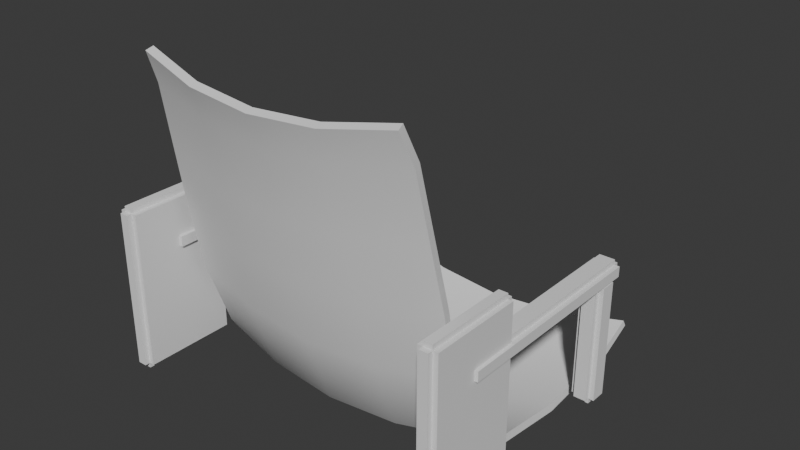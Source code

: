 # Source: stadium-seat.blend  (saved by Blender 5.3.31; exported with 4.5.12 LTS)
import bpy
from mathutils import Matrix  # noqa: F401  (used for matrix-valued properties, if any)

bpy.ops.wm.read_factory_settings(use_empty=True)
scene = bpy.context.scene
scene.name = 'Scene'

# ---- collections
col_collection = bpy.data.collections.new('Collection'); scene.collection.children.link(col_collection)

# ---- node groups
ng_smooth_by_angle = bpy.data.node_groups.new('Smooth by Angle', 'GeometryNodeTree')
_s = ng_smooth_by_angle.interface.new_socket(name='Mesh', in_out='OUTPUT', socket_type='NodeSocketGeometry')
_s = ng_smooth_by_angle.interface.new_socket(name='Mesh', in_out='INPUT', socket_type='NodeSocketGeometry')
_s = ng_smooth_by_angle.interface.new_socket(name='Angle', in_out='INPUT', socket_type='NodeSocketFloat')
_s.subtype = 'ANGLE'
_s.default_value = 0.5236
_s.min_value = 0.0
_s.max_value = 3.142
_s.description = 'Maximum face angle for smooth edges'
_s = ng_smooth_by_angle.interface.new_socket(name='Ignore Sharpness', in_out='INPUT', socket_type='NodeSocketBool')
_s.force_non_field = True
ng_smooth_by_angle.is_modifier = True
_N = ng_smooth_by_angle.nodes; _L = ng_smooth_by_angle.links
n0 = _N.new('GeometryNodeSetShadeSmooth'); n0.name = 'Set Shade Smooth'; n0.location = (120, -80)
n0.domain = 'EDGE'
n1 = _N.new('GeometryNodeSetShadeSmooth'); n1.name = 'Set Shade Smooth.001'; n1.location = (300, -80)
n2 = _N.new('NodeGroupOutput'); n2.name = 'Group Output'; n2.location = (480, -80)
n3 = _N.new('GeometryNodeInputMeshEdgeAngle'); n3.name = 'Edge Angle'; n3.location = (-440, -240)
n4 = _N.new('NodeGroupInput'); n4.name = 'Group Input'; n4.location = (-80, -80)
n5 = _N.new('GeometryNodeInputEdgeSmooth'); n5.name = 'Is Edge Smooth'; n5.location = (-260, -120)
n6 = _N.new('GeometryNodeInputShadeSmooth'); n6.name = 'Is Shade Smooth'; n6.location = (-440, -397)
n7 = _N.new('FunctionNodeCompare'); n7.name = 'Compare'; n7.location = (-260, -260)
n7.operation = 'LESS_EQUAL'
n8 = _N.new('FunctionNodeBooleanMath'); n8.name = 'Boolean Math.001'; n8.location = (-80, -260)
n9 = _N.new('NodeGroupInput'); n9.name = 'Group Input.001'; n9.location = (-440, -329)
n10 = _N.new('NodeGroupInput'); n10.name = 'Group Input.002'; n10.location = (-259, -189)
n11 = _N.new('FunctionNodeBooleanMath'); n11.name = 'Boolean Math'; n11.location = (-80, -149)
n11.operation = 'OR'
n12 = _N.new('FunctionNodeBooleanMath'); n12.name = 'Boolean Math.002'; n12.location = (-260, -380)
n12.operation = 'OR'
n13 = _N.new('NodeGroupInput'); n13.name = 'Group Input.003'; n13.location = (-440, -460)
_L.new(n3.outputs[0], n7.inputs[0])
_L.new(n1.outputs[0], n2.inputs[0])
_L.new(n9.outputs[1], n7.inputs[1])
_L.new(n7.outputs[0], n8.inputs[0])
_L.new(n4.outputs[0], n0.inputs[0])
_L.new(n0.outputs[0], n1.inputs[0])
_L.new(n8.outputs[0], n0.inputs[2])
_L.new(n10.outputs[2], n11.inputs[1])
_L.new(n5.outputs[0], n11.inputs[0])
_L.new(n11.outputs[0], n0.inputs[1])
_L.new(n13.outputs[2], n12.inputs[1])
_L.new(n6.outputs[0], n12.inputs[0])
_L.new(n12.outputs[0], n8.inputs[1])
n2.is_active_output = True

# ---- world
world_world = bpy.data.worlds.new('World'); scene.world = world_world
world_world.use_nodes = True; world_world.node_tree.nodes.clear()
_N = world_world.node_tree.nodes; _L = world_world.node_tree.links
n0 = _N.new('ShaderNodeOutputWorld'); n0.name = 'World Output'; n0.location = (200, 100)
n1 = _N.new('ShaderNodeBackground'); n1.name = 'Background'; n1.location = (-200, 100)
n1.inputs[0].default_value = (0.05088, 0.05088, 0.05088, 1.0)
_L.new(n1.outputs[0], n0.inputs[0])
n0.is_active_output = True
world_world.color = (0.05088, 0.05088, 0.05088)
world_world.sun_shadow_jitter_overblur = 0.0

# ---- meshes
me_seat_shell = bpy.data.meshes.new('Seat shell')
me_seat_shell.from_pydata([(-0.225, 0.265, 0.045), (-0.1125, 0.2463, 0.02625), (0.0, 0.24, 0.02), (0.1125, 0.2463, 0.02625), (0.225, 0.265, 0.045), (-0.225, 0.205, 0.015), (-0.1125, 0.1863, -0.00375), (0.0, 0.18, -0.01), (0.1125, 0.1863, -0.00375), (0.225, 0.205, 0.015), (-0.225, 0.065, 0.0), (-0.1125, 0.04625, -0.01875), (0.0, 0.04, -0.025), (0.1125, 0.04625, -0.01875), (0.225, 0.065, 0.0), (-0.225, -0.055, 0.015), (-0.1125, -0.07375, -0.00375), (0.0, -0.08, -0.01), (0.1125, -0.07375, -0.00375), (0.225, -0.055, 0.015), (-0.225, -0.125, 0.065), (-0.1125, -0.1437, 0.04625), (0.0, -0.15, 0.04), (0.1125, -0.1437, 0.04625), (0.225, -0.125, 0.065), (-0.225, -0.165, 0.175), (-0.1125, -0.1838, 0.1562), (0.0, -0.19, 0.15), (0.1125, -0.1838, 0.1562), (0.225, -0.165, 0.175), (-0.225, -0.185, 0.275), (-0.1125, -0.2037, 0.2562), (0.0, -0.21, 0.25), (0.1125, -0.2037, 0.2562), (0.225, -0.185, 0.275), (-0.218, -0.205, 0.375), (-0.109, -0.2237, 0.3562), (0.0, -0.23, 0.35), (0.109, -0.2237, 0.3562), (0.218, -0.205, 0.375), (-0.211, -0.225, 0.475), (-0.1055, -0.2438, 0.4563), (0.0, -0.25, 0.45), (0.1055, -0.2438, 0.4563), (0.211, -0.225, 0.475), (-0.204, -0.245, 0.525), (-0.102, -0.2637, 0.5063), (0.0, -0.27, 0.5), (0.102, -0.2637, 0.5063), (0.204, -0.245, 0.525), (-0.2259, 0.2704, 0.0343), (-0.1131, 0.2516, 0.01553), (1.359e-11, 0.2454, 0.009267), (0.1131, 0.2516, 0.01553), (0.2259, 0.2704, 0.0343), (-0.2263, 0.2086, 0.003633), (-0.1134, 0.1895, -0.01526), (1.453e-11, 0.1833, -0.02154), (0.1134, 0.1895, -0.01526), (0.2263, 0.2086, 0.003633), (-0.227, 0.06504, -0.01184), (-0.1138, 0.0461, -0.03067), (1.441e-11, 0.03985, -0.037), (0.1138, 0.0461, -0.03067), (0.227, 0.06504, -0.01184), (-0.2275, -0.0591, 0.004007), (-0.1142, -0.07812, -0.0148), (1.488e-11, -0.08442, -0.02116), (0.1142, -0.07812, -0.0148), (0.2275, -0.0591, 0.004007), (-0.2277, -0.1343, 0.05799), (-0.1143, -0.1532, 0.03906), (0.0, -0.1595, 0.03272), (0.1143, -0.1532, 0.03906), (0.2277, -0.1343, 0.05799), (-0.2274, -0.1763, 0.1719), (-0.1141, -0.1952, 0.153), (0.0, -0.2015, 0.1467), (0.1141, -0.1952, 0.153), (0.2274, -0.1763, 0.1719), (-0.2273, -0.1966, 0.2728), (-0.1141, -0.2154, 0.2539), (0.0, -0.2218, 0.2477), (0.1141, -0.2154, 0.2539), (0.2273, -0.1966, 0.2728), (-0.2204, -0.2166, 0.3728), (-0.1106, -0.2354, 0.354), (-1.284e-10, -0.2418, 0.3477), (0.1106, -0.2354, 0.354), (0.2204, -0.2166, 0.3728), (-0.2136, -0.2363, 0.4718), (-0.1072, -0.2552, 0.453), (3.566e-10, -0.2615, 0.4466), (0.1072, -0.2552, 0.453), (0.2136, -0.2363, 0.4718), (-0.2067, -0.2559, 0.5209), (-0.1038, -0.2748, 0.502), (1.006e-09, -0.2812, 0.4956), (0.1038, -0.2748, 0.502), (0.2067, -0.2559, 0.5209), (-0.274, -0.202, 0.199), (-0.274, -0.21, 0.207), (-0.282, -0.202, 0.207), (-0.274, -0.202, 0.207), (-0.274, -0.21, 0.223), (-0.274, -0.202, 0.231), (-0.282, -0.202, 0.223), (-0.274, -0.202, 0.223), (-0.274, 0.122, 0.199), (-0.282, 0.122, 0.207), (-0.274, 0.13, 0.207), (-0.274, 0.122, 0.207), (-0.274, 0.122, 0.231), (-0.274, 0.13, 0.223), (-0.282, 0.122, 0.223), (-0.274, 0.122, 0.223), (-0.25, -0.202, 0.199), (-0.242, -0.202, 0.207), (-0.25, -0.21, 0.207), (-0.25, -0.202, 0.207), (-0.25, -0.202, 0.231), (-0.25, -0.21, 0.223), (-0.242, -0.202, 0.223), (-0.25, -0.202, 0.223), (-0.25, 0.122, 0.199), (-0.25, 0.13, 0.207), (-0.242, 0.122, 0.207), (-0.25, 0.122, 0.207), (-0.25, 0.122, 0.231), (-0.242, 0.122, 0.223), (-0.25, 0.13, 0.223), (-0.25, 0.122, 0.223), (-0.272, 0.088, 0.01), (-0.272, 0.08, 0.018), (-0.28, 0.088, 0.018), (-0.272, 0.088, 0.018), (-0.272, 0.08, 0.202), (-0.272, 0.088, 0.21), (-0.28, 0.088, 0.202), (-0.272, 0.088, 0.202), (-0.272, 0.112, 0.01), (-0.28, 0.112, 0.018), (-0.272, 0.12, 0.018), (-0.272, 0.112, 0.018), (-0.272, 0.112, 0.21), (-0.272, 0.12, 0.202), (-0.28, 0.112, 0.202), (-0.272, 0.112, 0.202), (-0.252, 0.088, 0.01), (-0.244, 0.088, 0.018), (-0.252, 0.08, 0.018), (-0.252, 0.088, 0.018), (-0.252, 0.088, 0.21), (-0.252, 0.08, 0.202), (-0.244, 0.088, 0.202), (-0.252, 0.088, 0.202), (-0.252, 0.112, 0.01), (-0.252, 0.12, 0.018), (-0.244, 0.112, 0.018), (-0.252, 0.112, 0.018), (-0.252, 0.112, 0.21), (-0.244, 0.112, 0.202), (-0.252, 0.12, 0.202), (-0.252, 0.112, 0.202), (-0.269, -0.272, 0.03), (-0.269, -0.28, 0.038), (-0.277, -0.272, 0.038), (-0.269, -0.272, 0.038), (-0.269, -0.28, 0.282), (-0.269, -0.272, 0.29), (-0.277, -0.272, 0.282), (-0.269, -0.272, 0.282), (-0.269, -0.128, 0.03), (-0.277, -0.128, 0.038), (-0.269, -0.12, 0.038), (-0.269, -0.128, 0.038), (-0.269, -0.128, 0.29), (-0.269, -0.12, 0.282), (-0.277, -0.128, 0.282), (-0.269, -0.128, 0.282), (-0.255, -0.272, 0.03), (-0.247, -0.272, 0.038), (-0.255, -0.28, 0.038), (-0.255, -0.272, 0.038), (-0.255, -0.272, 0.29), (-0.255, -0.28, 0.282), (-0.247, -0.272, 0.282), (-0.255, -0.272, 0.282), (-0.255, -0.128, 0.03), (-0.255, -0.12, 0.038), (-0.247, -0.128, 0.038), (-0.255, -0.128, 0.038), (-0.255, -0.128, 0.29), (-0.247, -0.128, 0.282), (-0.255, -0.12, 0.282), (-0.255, -0.128, 0.282), (0.25, -0.202, 0.199), (0.25, -0.21, 0.207), (0.242, -0.202, 0.207), (0.25, -0.202, 0.207), (0.25, -0.21, 0.223), (0.25, -0.202, 0.231), (0.242, -0.202, 0.223), (0.25, -0.202, 0.223), (0.25, 0.122, 0.199), (0.242, 0.122, 0.207), (0.25, 0.13, 0.207), (0.25, 0.122, 0.207), (0.25, 0.122, 0.231), (0.25, 0.13, 0.223), (0.242, 0.122, 0.223), (0.25, 0.122, 0.223), (0.274, -0.202, 0.199), (0.282, -0.202, 0.207), (0.274, -0.21, 0.207), (0.274, -0.202, 0.207), (0.274, -0.202, 0.231), (0.274, -0.21, 0.223), (0.282, -0.202, 0.223), (0.274, -0.202, 0.223), (0.274, 0.122, 0.199), (0.274, 0.13, 0.207), (0.282, 0.122, 0.207), (0.274, 0.122, 0.207), (0.274, 0.122, 0.231), (0.282, 0.122, 0.223), (0.274, 0.13, 0.223), (0.274, 0.122, 0.223), (0.252, 0.088, 0.01), (0.252, 0.08, 0.018), (0.244, 0.088, 0.018), (0.252, 0.088, 0.018), (0.252, 0.08, 0.202), (0.252, 0.088, 0.21), (0.244, 0.088, 0.202), (0.252, 0.088, 0.202), (0.252, 0.112, 0.01), (0.244, 0.112, 0.018), (0.252, 0.12, 0.018), (0.252, 0.112, 0.018), (0.252, 0.112, 0.21), (0.252, 0.12, 0.202), (0.244, 0.112, 0.202), (0.252, 0.112, 0.202), (0.272, 0.088, 0.01), (0.28, 0.088, 0.018), (0.272, 0.08, 0.018), (0.272, 0.088, 0.018), (0.272, 0.088, 0.21), (0.272, 0.08, 0.202), (0.28, 0.088, 0.202), (0.272, 0.088, 0.202), (0.272, 0.112, 0.01), (0.272, 0.12, 0.018), (0.28, 0.112, 0.018), (0.272, 0.112, 0.018), (0.272, 0.112, 0.21), (0.28, 0.112, 0.202), (0.272, 0.12, 0.202), (0.272, 0.112, 0.202), (0.255, -0.272, 0.03), (0.255, -0.28, 0.038), (0.247, -0.272, 0.038), (0.255, -0.272, 0.038), (0.255, -0.28, 0.282), (0.255, -0.272, 0.29), (0.247, -0.272, 0.282), (0.255, -0.272, 0.282), (0.255, -0.128, 0.03), (0.247, -0.128, 0.038), (0.255, -0.12, 0.038), (0.255, -0.128, 0.038), (0.255, -0.128, 0.29), (0.255, -0.12, 0.282), (0.247, -0.128, 0.282), (0.255, -0.128, 0.282), (0.269, -0.272, 0.03), (0.277, -0.272, 0.038), (0.269, -0.28, 0.038), (0.269, -0.272, 0.038), (0.269, -0.272, 0.29), (0.269, -0.28, 0.282), (0.277, -0.272, 0.282), (0.269, -0.272, 0.282), (0.269, -0.128, 0.03), (0.269, -0.12, 0.038), (0.277, -0.128, 0.038), (0.269, -0.128, 0.038), (0.269, -0.128, 0.29), (0.277, -0.128, 0.282), (0.269, -0.12, 0.282), (0.269, -0.128, 0.282)], [], [(0, 5, 6, 1), (1, 6, 7, 2), (2, 7, 8, 3), (3, 8, 9, 4), (5, 10, 11, 6), (6, 11, 12, 7), (7, 12, 13, 8), (8, 13, 14, 9), (10, 15, 16, 11), (11, 16, 17, 12), (12, 17, 18, 13), (13, 18, 19, 14), (15, 20, 21, 16), (16, 21, 22, 17), (17, 22, 23, 18), (18, 23, 24, 19), (20, 25, 26, 21), (21, 26, 27, 22), (22, 27, 28, 23), (23, 28, 29, 24), (25, 30, 31, 26), (26, 31, 32, 27), (27, 32, 33, 28), (28, 33, 34, 29), (30, 35, 36, 31), (31, 36, 37, 32), (32, 37, 38, 33), (33, 38, 39, 34), (35, 40, 41, 36), (36, 41, 42, 37), (37, 42, 43, 38), (38, 43, 44, 39), (40, 45, 46, 41), (41, 46, 47, 42), (42, 47, 48, 43), (43, 48, 49, 44), (50, 51, 56, 55), (51, 52, 57, 56), (52, 53, 58, 57), (53, 54, 59, 58), (55, 56, 61, 60), (56, 57, 62, 61), (57, 58, 63, 62), (58, 59, 64, 63), (60, 61, 66, 65), (61, 62, 67, 66), (62, 63, 68, 67), (63, 64, 69, 68), (65, 66, 71, 70), (66, 67, 72, 71), (67, 68, 73, 72), (68, 69, 74, 73), (70, 71, 76, 75), (71, 72, 77, 76), (72, 73, 78, 77), (73, 74, 79, 78), (75, 76, 81, 80), (76, 77, 82, 81), (77, 78, 83, 82), (78, 79, 84, 83), (80, 81, 86, 85), (81, 82, 87, 86), (82, 83, 88, 87), (83, 84, 89, 88), (85, 86, 91, 90), (86, 87, 92, 91), (87, 88, 93, 92), (88, 89, 94, 93), (90, 91, 96, 95), (91, 92, 97, 96), (92, 93, 98, 97), (93, 94, 99, 98), (0, 1, 51, 50), (5, 0, 50, 55), (1, 2, 52, 51), (2, 3, 53, 52), (3, 4, 54, 53), (4, 9, 59, 54), (10, 5, 55, 60), (9, 14, 64, 59), (15, 10, 60, 65), (14, 19, 69, 64), (20, 15, 65, 70), (19, 24, 74, 69), (25, 20, 70, 75), (24, 29, 79, 74), (30, 25, 75, 80), (29, 34, 84, 79), (35, 30, 80, 85), (34, 39, 89, 84), (40, 35, 85, 90), (39, 44, 94, 89), (45, 40, 90, 95), (46, 45, 95, 96), (47, 46, 96, 97), (48, 47, 97, 98), (49, 48, 98, 99), (44, 49, 99, 94), (108, 100, 103, 111), (111, 103, 102, 109), (101, 104, 107, 103), (103, 107, 106, 102), (105, 112, 115, 107), (107, 115, 114, 106), (113, 110, 111, 115), (115, 111, 109, 114), (124, 108, 111, 127), (127, 111, 110, 125), (112, 128, 131, 115), (115, 131, 130, 113), (129, 126, 127, 131), (131, 127, 125, 130), (116, 124, 127, 119), (119, 127, 126, 117), (128, 120, 123, 131), (131, 123, 122, 129), (121, 118, 119, 123), (123, 119, 117, 122), (100, 116, 119, 103), (103, 119, 118, 101), (120, 105, 107, 123), (123, 107, 104, 121), (140, 132, 135, 143), (143, 135, 134, 141), (133, 136, 139, 135), (135, 139, 138, 134), (137, 144, 147, 139), (139, 147, 146, 138), (145, 142, 143, 147), (147, 143, 141, 146), (156, 140, 143, 159), (159, 143, 142, 157), (144, 160, 163, 147), (147, 163, 162, 145), (161, 158, 159, 163), (163, 159, 157, 162), (148, 156, 159, 151), (151, 159, 158, 149), (160, 152, 155, 163), (163, 155, 154, 161), (153, 150, 151, 155), (155, 151, 149, 154), (132, 148, 151, 135), (135, 151, 150, 133), (152, 137, 139, 155), (155, 139, 136, 153), (172, 164, 167, 175), (175, 167, 166, 173), (165, 168, 171, 167), (167, 171, 170, 166), (169, 176, 179, 171), (171, 179, 178, 170), (177, 174, 175, 179), (179, 175, 173, 178), (188, 172, 175, 191), (191, 175, 174, 189), (176, 192, 195, 179), (179, 195, 194, 177), (193, 190, 191, 195), (195, 191, 189, 194), (180, 188, 191, 183), (183, 191, 190, 181), (192, 184, 187, 195), (195, 187, 186, 193), (185, 182, 183, 187), (187, 183, 181, 186), (164, 180, 183, 167), (167, 183, 182, 165), (184, 169, 171, 187), (187, 171, 168, 185), (108, 124, 116, 100), (102, 106, 114, 109), (118, 121, 104, 101), (128, 112, 105, 120), (110, 113, 130, 125), (126, 129, 122, 117), (140, 156, 148, 132), (134, 138, 146, 141), (150, 153, 136, 133), (160, 144, 137, 152), (142, 145, 162, 157), (158, 161, 154, 149), (172, 188, 180, 164), (166, 170, 178, 173), (182, 185, 168, 165), (192, 176, 169, 184), (174, 177, 194, 189), (190, 193, 186, 181), (204, 196, 199, 207), (207, 199, 198, 205), (197, 200, 203, 199), (199, 203, 202, 198), (201, 208, 211, 203), (203, 211, 210, 202), (209, 206, 207, 211), (211, 207, 205, 210), (220, 204, 207, 223), (223, 207, 206, 221), (208, 224, 227, 211), (211, 227, 226, 209), (225, 222, 223, 227), (227, 223, 221, 226), (212, 220, 223, 215), (215, 223, 222, 213), (224, 216, 219, 227), (227, 219, 218, 225), (217, 214, 215, 219), (219, 215, 213, 218), (196, 212, 215, 199), (199, 215, 214, 197), (216, 201, 203, 219), (219, 203, 200, 217), (236, 228, 231, 239), (239, 231, 230, 237), (229, 232, 235, 231), (231, 235, 234, 230), (233, 240, 243, 235), (235, 243, 242, 234), (241, 238, 239, 243), (243, 239, 237, 242), (252, 236, 239, 255), (255, 239, 238, 253), (240, 256, 259, 243), (243, 259, 258, 241), (257, 254, 255, 259), (259, 255, 253, 258), (244, 252, 255, 247), (247, 255, 254, 245), (256, 248, 251, 259), (259, 251, 250, 257), (249, 246, 247, 251), (251, 247, 245, 250), (228, 244, 247, 231), (231, 247, 246, 229), (248, 233, 235, 251), (251, 235, 232, 249), (268, 260, 263, 271), (271, 263, 262, 269), (261, 264, 267, 263), (263, 267, 266, 262), (265, 272, 275, 267), (267, 275, 274, 266), (273, 270, 271, 275), (275, 271, 269, 274), (284, 268, 271, 287), (287, 271, 270, 285), (272, 288, 291, 275), (275, 291, 290, 273), (289, 286, 287, 291), (291, 287, 285, 290), (276, 284, 287, 279), (279, 287, 286, 277), (288, 280, 283, 291), (291, 283, 282, 289), (281, 278, 279, 283), (283, 279, 277, 282), (260, 276, 279, 263), (263, 279, 278, 261), (280, 265, 267, 283), (283, 267, 264, 281), (204, 220, 212, 196), (198, 202, 210, 205), (214, 217, 200, 197), (224, 208, 201, 216), (206, 209, 226, 221), (222, 225, 218, 213), (236, 252, 244, 228), (230, 234, 242, 237), (246, 249, 232, 229), (256, 240, 233, 248), (238, 241, 258, 253), (254, 257, 250, 245), (268, 284, 276, 260), (262, 266, 274, 269), (278, 281, 264, 261), (288, 272, 265, 280), (270, 273, 290, 285), (286, 289, 282, 277)])
me_seat_shell.polygons.foreach_set('use_smooth', [True] * 278)
me_seat_shell.update()

# ---- objects
ob_stadium_seat = bpy.data.objects.new('Stadium seat', me_seat_shell)

# ---- transforms, parenting, visibility, modifiers, constraints
ob_stadium_seat.location = (0.0, 0.0, 0.0)
_m = ob_stadium_seat.modifiers.new('Smooth by Angle', 'NODES')
_m.node_group = ng_smooth_by_angle
_gi = [s.identifier for s in ng_smooth_by_angle.interface.items_tree if s.item_type == 'SOCKET' and s.in_out == 'INPUT']
_m[_gi[1]] = 0.6  # 'Angle'
_m.use_pin_to_last = True
_m.show_group_selector = False

# ---- collection membership
col_collection.objects.link(ob_stadium_seat)

# ---- scene / render settings (as saved in the file)
scene.frame_start = 1; scene.frame_end = 250; scene.frame_set(1)
scene.render.engine = 'BLENDER_EEVEE_NEXT'
scene.render.bake_bias = 0.0
scene.render.bake_samples = 0
scene.render.compositor_device = 'GPU'
scene.eevee.use_volume_custom_range = False
scene.eevee.fast_gi_thickness_near = 0.1
scene.eevee.fast_gi_thickness_far = 0.0
scene.eevee.ray_tracing_options.screen_trace_thickness = 0.1
bpy.context.view_layer.update()

# ---- added for rendering (the .blend has no active camera and no usable light): camera, sun
cam_auto = bpy.data.cameras.new('AutoCamera')
cam_auto.lens = 50.0
cam_auto.sensor_width = 36.0
cam_auto.clip_end = 1000.0
ob_auto_camera = bpy.data.objects.new('AutoCamera', cam_auto)
scene.collection.objects.link(ob_auto_camera)
ob_auto_camera.location = (0.89613, -1.08076, 0.960904)
ob_auto_camera.rotation_euler = (1.09748, -7.21219e-08, 0.694738)
scene.camera = ob_auto_camera
light_auto_sun = bpy.data.lights.new('AutoSun', 'SUN')
light_auto_sun.energy = 3.0
light_auto_sun.angle = 0.0523599
ob_auto_sun = bpy.data.objects.new('AutoSun', light_auto_sun)
scene.collection.objects.link(ob_auto_sun)
ob_auto_sun.rotation_euler = (0.872665, 0.174533, 0.523599)
bpy.context.view_layer.update()
